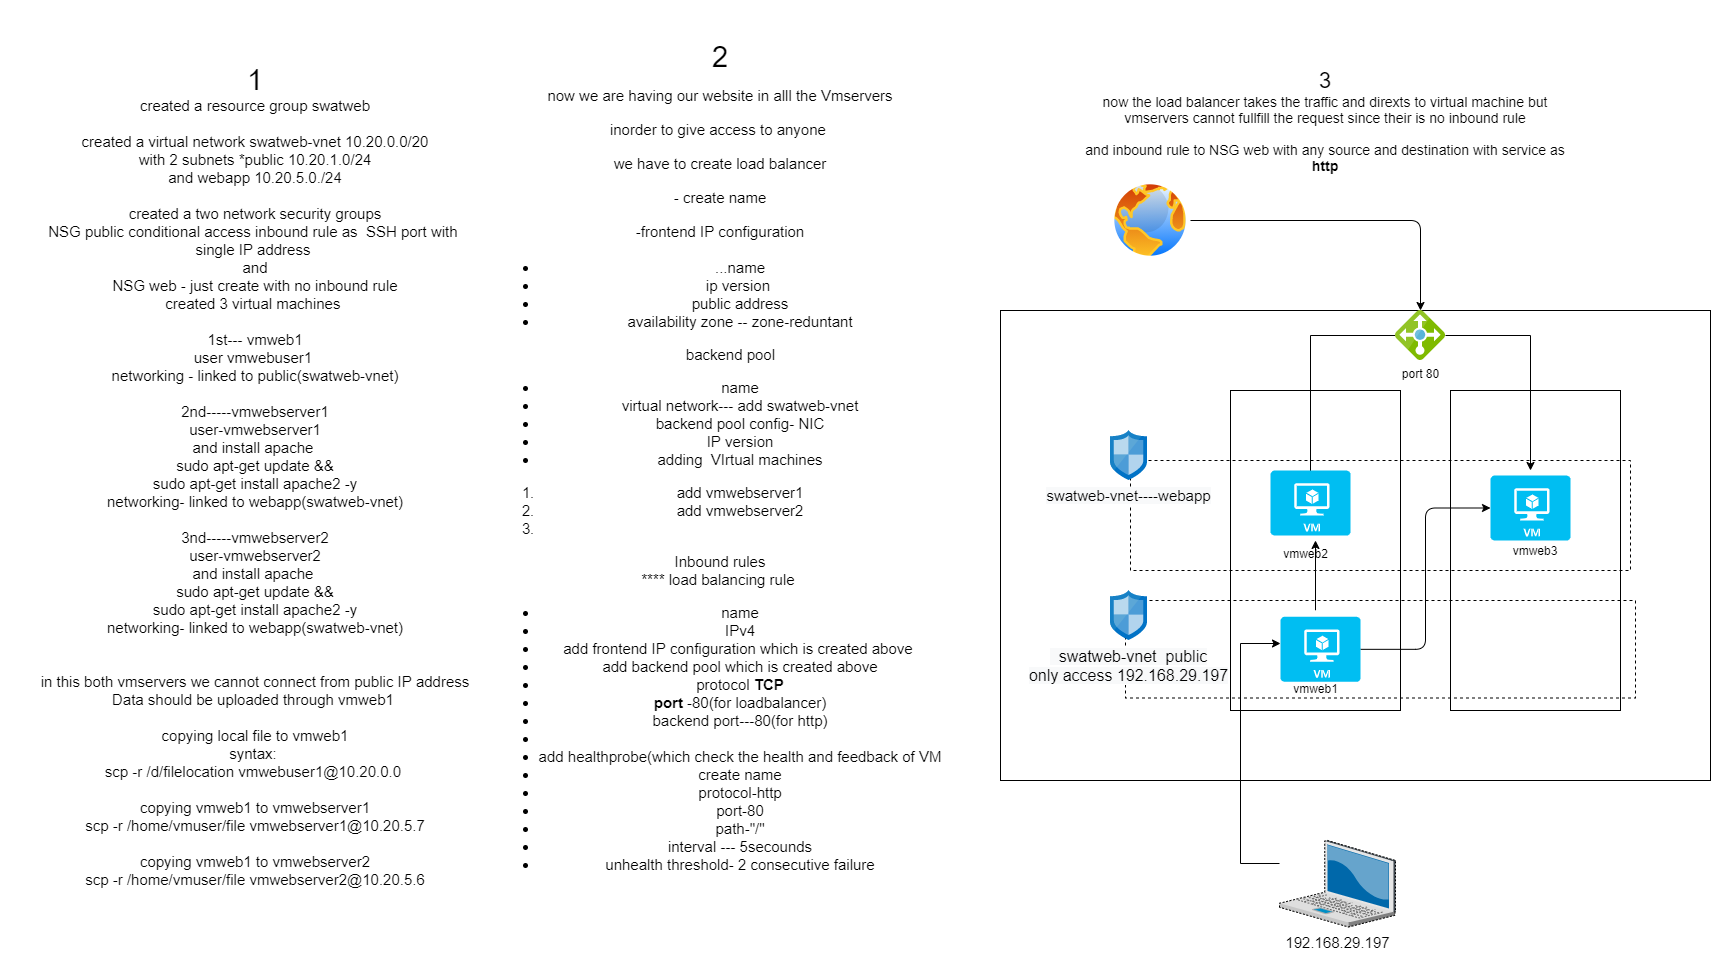

The diagram above was exported from draw.io. Its source (the exported page's mxGraphModel, read from the mxfile embedded in the PNG):
<mxGraphModel dx="3447" dy="2182" grid="1" gridSize="10" guides="1" tooltips="1" connect="1" arrows="1" fold="1" page="1" pageScale="1" pageWidth="1700" pageHeight="1100" math="0" shadow="0">
  <root>
    <mxCell id="0" />
    <mxCell id="1" parent="0" />
    <mxCell id="0D6muTJ4rjzDzB0PrTIv-1" value="" style="whiteSpace=wrap;html=1;rounded=0;" vertex="1" parent="1">
      <mxGeometry x="50" y="110" width="710" height="470" as="geometry" />
    </mxCell>
    <mxCell id="0D6muTJ4rjzDzB0PrTIv-4" value="" style="whiteSpace=wrap;html=1;rounded=0;" vertex="1" parent="1">
      <mxGeometry x="280" y="190" width="170" height="320" as="geometry" />
    </mxCell>
    <mxCell id="0D6muTJ4rjzDzB0PrTIv-5" value="vmweb3" style="whiteSpace=wrap;html=1;rounded=0;" vertex="1" parent="1">
      <mxGeometry x="500" y="190" width="170" height="320" as="geometry" />
    </mxCell>
    <mxCell id="0D6muTJ4rjzDzB0PrTIv-6" value="vmweb2" style="verticalLabelPosition=bottom;html=1;verticalAlign=top;align=center;strokeColor=none;shape=mxgraph.azure.virtual_machine;rounded=0;" vertex="1" parent="1">
      <mxGeometry x="310" y="270" width="90" height="70" as="geometry" />
    </mxCell>
    <mxCell id="0D6muTJ4rjzDzB0PrTIv-9" value="" style="verticalLabelPosition=bottom;html=1;verticalAlign=top;align=center;strokeColor=none;shape=mxgraph.azure.virtual_machine;rounded=0;" vertex="1" parent="1">
      <mxGeometry x="540" y="270" width="90" height="70" as="geometry" />
    </mxCell>
    <mxCell id="0D6muTJ4rjzDzB0PrTIv-10" value="" style="whiteSpace=wrap;html=1;dashed=1;fillColor=none;rounded=0;" vertex="1" parent="1">
      <mxGeometry x="180" y="260" width="500" height="110" as="geometry" />
    </mxCell>
    <mxCell id="0D6muTJ4rjzDzB0PrTIv-11" value="" style="whiteSpace=wrap;html=1;dashed=1;fillColor=none;rounded=0;" vertex="1" parent="1">
      <mxGeometry x="175" y="400" width="510" height="97.5" as="geometry" />
    </mxCell>
    <mxCell id="0D6muTJ4rjzDzB0PrTIv-38" style="edgeStyle=orthogonalEdgeStyle;curved=0;rounded=1;sketch=0;orthogonalLoop=1;jettySize=auto;html=1;entryX=0.37;entryY=0.727;entryDx=0;entryDy=0;entryPerimeter=0;" edge="1" parent="1" source="0D6muTJ4rjzDzB0PrTIv-12" target="0D6muTJ4rjzDzB0PrTIv-10">
      <mxGeometry relative="1" as="geometry" />
    </mxCell>
    <mxCell id="0D6muTJ4rjzDzB0PrTIv-12" value="vmweb1" style="verticalLabelPosition=bottom;html=1;verticalAlign=top;align=center;strokeColor=none;shape=mxgraph.azure.virtual_machine;dashed=1;rounded=0;" vertex="1" parent="1">
      <mxGeometry x="330" y="410" width="70" height="65" as="geometry" />
    </mxCell>
    <mxCell id="0D6muTJ4rjzDzB0PrTIv-14" value="&lt;span style=&quot;font-size: 15px ; background-color: rgb(248 , 249 , 250)&quot;&gt;&#09;&lt;/span&gt;&lt;span style=&quot;font-size: 15px ; background-color: rgb(248 , 249 , 250)&quot;&gt;&#09;&lt;/span&gt;&lt;span style=&quot;font-size: 15px ; background-color: rgb(248 , 249 , 250)&quot;&gt;&#09;&lt;/span&gt;&lt;span style=&quot;font-size: 15px ; background-color: rgb(248 , 249 , 250)&quot;&gt;swatweb-vnet----webapp&lt;/span&gt;" style="aspect=fixed;html=1;points=[];align=center;image;fontSize=12;image=img/lib/mscae/Network_Security_Groups_Classic.svg;dashed=1;fillColor=none;rounded=0;" vertex="1" parent="1">
      <mxGeometry x="160" y="230" width="37" height="50" as="geometry" />
    </mxCell>
    <mxCell id="0D6muTJ4rjzDzB0PrTIv-15" value="&lt;span style=&quot;font-size: 16px ; background-color: rgb(248 , 249 , 250)&quot;&gt;&amp;nbsp; swatweb-vnet&amp;nbsp; public&lt;br&gt;only access 192.168.29.197&lt;br&gt;&lt;/span&gt;" style="aspect=fixed;html=1;points=[];align=center;image;fontSize=12;image=img/lib/mscae/Network_Security_Groups_Classic.svg;dashed=1;fillColor=none;rounded=0;" vertex="1" parent="1">
      <mxGeometry x="160" y="390" width="37" height="50" as="geometry" />
    </mxCell>
    <mxCell id="0D6muTJ4rjzDzB0PrTIv-17" style="edgeStyle=orthogonalEdgeStyle;orthogonalLoop=1;jettySize=auto;html=1;fontSize=15;rounded=0;" edge="1" parent="1" source="0D6muTJ4rjzDzB0PrTIv-16" target="0D6muTJ4rjzDzB0PrTIv-12">
      <mxGeometry relative="1" as="geometry">
        <Array as="points">
          <mxPoint x="290" y="663" />
          <mxPoint x="290" y="443" />
        </Array>
      </mxGeometry>
    </mxCell>
    <mxCell id="0D6muTJ4rjzDzB0PrTIv-16" value="192.168.29.197&lt;br&gt;" style="verticalLabelPosition=bottom;aspect=fixed;html=1;verticalAlign=top;strokeColor=none;align=center;outlineConnect=0;shape=mxgraph.citrix.laptop_2;dashed=1;fontSize=15;fillColor=none;rounded=0;" vertex="1" parent="1">
      <mxGeometry x="329" y="640" width="116" height="86.5" as="geometry" />
    </mxCell>
    <mxCell id="0D6muTJ4rjzDzB0PrTIv-21" style="edgeStyle=orthogonalEdgeStyle;orthogonalLoop=1;jettySize=auto;html=1;fontSize=15;rounded=0;" edge="1" parent="1" source="0D6muTJ4rjzDzB0PrTIv-20">
      <mxGeometry relative="1" as="geometry">
        <mxPoint x="580" y="270" as="targetPoint" />
      </mxGeometry>
    </mxCell>
    <mxCell id="0D6muTJ4rjzDzB0PrTIv-22" style="edgeStyle=orthogonalEdgeStyle;orthogonalLoop=1;jettySize=auto;html=1;entryX=0.36;entryY=0.182;entryDx=0;entryDy=0;entryPerimeter=0;fontSize=15;rounded=0;" edge="1" parent="1" source="0D6muTJ4rjzDzB0PrTIv-20" target="0D6muTJ4rjzDzB0PrTIv-10">
      <mxGeometry relative="1" as="geometry">
        <Array as="points">
          <mxPoint x="360" y="135" />
        </Array>
      </mxGeometry>
    </mxCell>
    <mxCell id="0D6muTJ4rjzDzB0PrTIv-20" value="port 80" style="aspect=fixed;html=1;points=[];align=center;image;fontSize=12;image=img/lib/mscae/Load_Balancer_feature.svg;dashed=1;fillColor=none;rounded=0;" vertex="1" parent="1">
      <mxGeometry x="445" y="110" width="50" height="50" as="geometry" />
    </mxCell>
    <mxCell id="0D6muTJ4rjzDzB0PrTIv-27" value="&lt;font style=&quot;font-size: 29px&quot;&gt;1&lt;/font&gt;&lt;br&gt;created a resource group swatweb&lt;br&gt;&lt;br&gt;created a virtual network swatweb-vnet 10.20.0.0/20&lt;br&gt;with 2 subnets *public 10.20.1.0/24&lt;br&gt;and webapp 10.20.5.0./24&lt;br&gt;&lt;br&gt;created a two network security groups&lt;br&gt;NSG public conditional access inbound rule as&amp;nbsp; SSH port with &lt;br&gt;single IP address&amp;nbsp;&lt;br&gt;and&lt;br&gt;NSG web - just create with no inbound rule&lt;br&gt;created 3 virtual machines&amp;nbsp;&lt;br&gt;&lt;br&gt;1st--- vmweb1&lt;br&gt;user vmwebuser1&amp;nbsp;&lt;br&gt;networking - linked to public(swatweb-vnet)&lt;br&gt;&lt;br&gt;2nd-----vmwebserver1&lt;br&gt;user-vmwebserver1&lt;br&gt;and install apache&amp;nbsp;&lt;br&gt;sudo apt-get update &amp;amp;&amp;amp;&lt;br&gt;sudo apt-get install apache2 -y&lt;br&gt;networking- linked to webapp(swatweb-vnet)&lt;br&gt;&lt;br&gt;3nd-----vmwebserver2&lt;br&gt;user-vmwebserver2&lt;br&gt;and install apache&amp;nbsp;&lt;br&gt;sudo apt-get update &amp;amp;&amp;amp;&lt;br&gt;sudo apt-get install apache2 -y&lt;br&gt;networking- linked to webapp(swatweb-vnet)&lt;br&gt;&lt;br&gt;&lt;br&gt;in this both vmservers we cannot connect from public IP address&lt;br&gt;Data should be uploaded through vmweb1&amp;nbsp;&lt;br&gt;&lt;br&gt;copying local file to vmweb1&lt;br&gt;syntax:&amp;nbsp;&lt;br&gt;scp -r /d/filelocation vmwebuser1@10.20.0.0&amp;nbsp;&lt;br&gt;&lt;br&gt;copying vmweb1 to vmwebserver1&lt;br&gt;scp -r /home/vmuser/file vmwebserver1@10.20.5.7&lt;br&gt;&lt;br&gt;copying vmweb1 to vmwebserver2&lt;br&gt;scp -r /home/vmuser/file vmwebserver2@10.20.5.6" style="text;html=1;strokeColor=none;fillColor=none;align=center;verticalAlign=middle;whiteSpace=wrap;dashed=1;fontSize=15;rounded=0;" vertex="1" parent="1">
      <mxGeometry x="-950" y="-200" width="510" height="950" as="geometry" />
    </mxCell>
    <mxCell id="0D6muTJ4rjzDzB0PrTIv-28" value="2&lt;br style=&quot;font-size: 28px&quot;&gt;&lt;span style=&quot;font-size: 15px&quot;&gt;now we are having our website in alll the Vmservers&lt;br&gt;inorder to give access to anyone&amp;nbsp;&lt;br&gt;we have to create load balancer&lt;br&gt;- create name&lt;br&gt;-frontend IP configuration&lt;br&gt;&lt;ul&gt;&lt;li&gt;&lt;span style=&quot;font-size: 15px&quot;&gt;...name&lt;/span&gt;&lt;/li&gt;&lt;li&gt;&lt;span style=&quot;font-size: 15px&quot;&gt;ip version&amp;nbsp;&lt;/span&gt;&lt;/li&gt;&lt;li&gt;&lt;span style=&quot;font-size: 15px&quot;&gt;public address&lt;/span&gt;&lt;/li&gt;&lt;li&gt;&lt;span style=&quot;font-size: 15px&quot;&gt;availability zone -- zone-reduntant&lt;/span&gt;&lt;/li&gt;&lt;/ul&gt;&lt;div&gt;&amp;nbsp; &amp;nbsp; &amp;nbsp;backend pool&lt;/div&gt;&lt;div&gt;&lt;ul&gt;&lt;li&gt;name&lt;/li&gt;&lt;li&gt;virtual network--- add swatweb-vnet&lt;/li&gt;&lt;li&gt;backend pool config- NIC&lt;/li&gt;&lt;li&gt;IP version&lt;/li&gt;&lt;li&gt;adding&amp;nbsp; VIrtual machines&lt;/li&gt;&lt;/ul&gt;&lt;/div&gt;&lt;div&gt;&lt;ol&gt;&lt;li&gt;add vmwebserver1&lt;/li&gt;&lt;li&gt;add vmwebserver2&lt;/li&gt;&lt;li&gt;&lt;br&gt;&lt;/li&gt;&lt;/ol&gt;&lt;/div&gt;&lt;div&gt;Inbound rules&lt;/div&gt;&lt;div&gt;**** load balancing rule&amp;nbsp;&lt;/div&gt;&lt;div&gt;&lt;ul&gt;&lt;li&gt;name&lt;/li&gt;&lt;li&gt;IPv4&lt;/li&gt;&lt;li&gt;&lt;span style=&quot;font-size: 15px&quot;&gt;add frontend IP configuration which is created above&amp;nbsp;&lt;/span&gt;&lt;/li&gt;&lt;li&gt;&lt;span style=&quot;font-size: 15px&quot;&gt;add backend pool which is created above&lt;/span&gt;&lt;/li&gt;&lt;li&gt;&lt;span style=&quot;font-size: 15px&quot;&gt;protocol &lt;b&gt;TCP&lt;/b&gt;&lt;/span&gt;&lt;/li&gt;&lt;li&gt;&lt;span style=&quot;font-size: 15px&quot;&gt;&lt;b&gt;port &lt;/b&gt;-80(for loadbalancer)&lt;/span&gt;&lt;/li&gt;&lt;li&gt;&lt;span style=&quot;font-size: 15px&quot;&gt;backend port---80(for http)&lt;/span&gt;&lt;/li&gt;&lt;li&gt;&lt;span style=&quot;font-size: 15px&quot;&gt;&lt;br&gt;&lt;/span&gt;&lt;/li&gt;&lt;li&gt;&lt;span style=&quot;font-size: 15px&quot;&gt;add healthprobe(which check the health and feedback of VM&lt;/span&gt;&lt;/li&gt;&lt;li&gt;create name&lt;/li&gt;&lt;li&gt;protocol-http&lt;/li&gt;&lt;li&gt;port-80&lt;/li&gt;&lt;li&gt;path-&quot;/&quot;&lt;/li&gt;&lt;li&gt;interval --- 5secounds&lt;/li&gt;&lt;li&gt;unhealth threshold- 2 consecutive failure&lt;/li&gt;&lt;/ul&gt;&lt;div&gt;&lt;br&gt;&lt;/div&gt;&lt;/div&gt;&lt;/span&gt;&lt;span style=&quot;font-size: 15px&quot;&gt;&lt;br&gt;&lt;/span&gt;" style="text;html=1;strokeColor=none;fillColor=none;align=center;verticalAlign=middle;whiteSpace=wrap;dashed=1;fontSize=29;rounded=0;" vertex="1" parent="1">
      <mxGeometry x="-460" y="-110" width="460" height="800" as="geometry" />
    </mxCell>
    <mxCell id="0D6muTJ4rjzDzB0PrTIv-29" value="&lt;font style=&quot;font-size: 22px&quot;&gt;3&lt;/font&gt;&lt;br&gt;now the load balancer takes the traffic and direxts to virtual machine but vmservers cannot fullfill the request since their is no inbound rule&lt;br&gt;&lt;br&gt;and inbound rule to NSG web with any source and destination with service as &lt;b&gt;http&lt;/b&gt;" style="text;html=1;strokeColor=none;fillColor=none;align=center;verticalAlign=middle;whiteSpace=wrap;dashed=1;fontSize=14;rounded=0;" vertex="1" parent="1">
      <mxGeometry x="130" y="-160" width="490" height="160" as="geometry" />
    </mxCell>
    <mxCell id="0D6muTJ4rjzDzB0PrTIv-32" style="edgeStyle=orthogonalEdgeStyle;curved=0;rounded=1;sketch=0;orthogonalLoop=1;jettySize=auto;html=1;" edge="1" parent="1" source="0D6muTJ4rjzDzB0PrTIv-31" target="0D6muTJ4rjzDzB0PrTIv-20">
      <mxGeometry relative="1" as="geometry" />
    </mxCell>
    <mxCell id="0D6muTJ4rjzDzB0PrTIv-31" value="" style="aspect=fixed;perimeter=ellipsePerimeter;html=1;align=center;shadow=0;dashed=0;spacingTop=3;image;image=img/lib/active_directory/internet_globe.svg;rounded=0;sketch=0;" vertex="1" parent="1">
      <mxGeometry x="160" y="-20" width="80" height="80" as="geometry" />
    </mxCell>
    <mxCell id="0D6muTJ4rjzDzB0PrTIv-33" value="" style="verticalLabelPosition=bottom;html=1;verticalAlign=top;align=center;strokeColor=none;fillColor=#00BEF2;shape=mxgraph.azure.virtual_machine;rounded=0;sketch=0;" vertex="1" parent="1">
      <mxGeometry x="320" y="270" width="80" height="65" as="geometry" />
    </mxCell>
    <mxCell id="0D6muTJ4rjzDzB0PrTIv-34" value="" style="verticalLabelPosition=bottom;html=1;verticalAlign=top;align=center;strokeColor=none;fillColor=#00BEF2;shape=mxgraph.azure.virtual_machine;rounded=0;sketch=0;" vertex="1" parent="1">
      <mxGeometry x="540" y="275" width="80" height="65" as="geometry" />
    </mxCell>
    <mxCell id="0D6muTJ4rjzDzB0PrTIv-39" style="edgeStyle=orthogonalEdgeStyle;curved=0;rounded=1;sketch=0;orthogonalLoop=1;jettySize=auto;html=1;entryX=0;entryY=0.5;entryDx=0;entryDy=0;entryPerimeter=0;" edge="1" parent="1" source="0D6muTJ4rjzDzB0PrTIv-35" target="0D6muTJ4rjzDzB0PrTIv-34">
      <mxGeometry relative="1" as="geometry" />
    </mxCell>
    <mxCell id="0D6muTJ4rjzDzB0PrTIv-35" value="" style="verticalLabelPosition=bottom;html=1;verticalAlign=top;align=center;strokeColor=none;fillColor=#00BEF2;shape=mxgraph.azure.virtual_machine;rounded=0;sketch=0;" vertex="1" parent="1">
      <mxGeometry x="330" y="416.25" width="80" height="65" as="geometry" />
    </mxCell>
  </root>
</mxGraphModel>